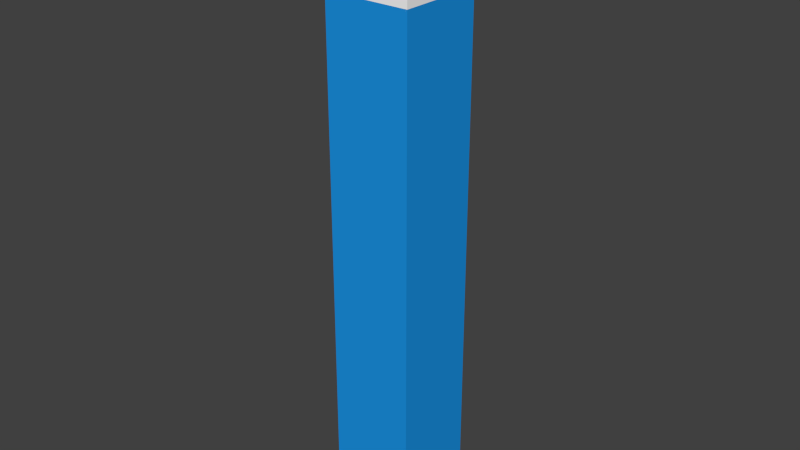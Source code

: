 # Source: Flare.blend  (saved by Blender 2.74.0; exported with 4.5.12 LTS)
import bpy
from mathutils import Matrix  # noqa: F401  (used for matrix-valued properties, if any)

bpy.ops.wm.read_factory_settings(use_empty=True)
scene = bpy.context.scene
scene.name = 'Scene'

# ---- collections
col_collection_1 = bpy.data.collections.new('Collection 1'); scene.collection.children.link(col_collection_1)

# ---- materials (node trees are filled in below, after node groups)
mat_handle = bpy.data.materials.new('Handle')
mat_handle.alpha_threshold = 0.0
mat_handle.use_transparent_shadow = False
mat_handle.diffuse_color = (0.01186, 0.3016, 0.8, 1.0)
mat_handle.roughness = 0.5
mat_white = bpy.data.materials.new('White')
mat_white.alpha_threshold = 0.0
mat_white.use_transparent_shadow = False
mat_white.diffuse_color = (1.0, 1.0, 1.0, 1.0)
mat_white.roughness = 0.5

# ---- material node trees

# ---- world
world_world = bpy.data.worlds.new('World'); scene.world = world_world
world_world.color = (0.05088, 0.05088, 0.05088)
world_world.use_sun_shadow = False
world_world.sun_shadow_jitter_overblur = 0.0
world_world.cycles.sampling_method = 'MANUAL'
world_world.cycles.sample_map_resolution = 256

# ---- meshes
me_cube = bpy.data.meshes.new('Cube')
me_cube.from_pydata([(-0.1, -0.1, -0.1), (-0.1, -0.1, 1.1), (-0.1, 0.1, -0.1), (-0.1, 0.1, 1.1), (0.1, -0.1, -0.1), (0.1, -0.1, 1.1), (0.1, 0.1, -0.1), (0.1, 0.1, 1.1), (-0.1, -0.1, 1.3), (-0.1, 0.1, 1.3), (0.1, 0.1, 1.3), (0.1, -0.1, 1.3)], [], [(1, 3, 2, 0), (3, 7, 6, 2), (7, 5, 4, 6), (5, 1, 0, 4), (0, 2, 6, 4), (1, 5, 11, 8), (11, 10, 9, 8), (5, 7, 10, 11), (7, 3, 9, 10), (3, 1, 8, 9)])
me_cube.polygons.foreach_set('material_index', [0, 0, 0, 0, 0, 1, 1, 1, 1, 1])
me_cube.materials.append(mat_handle)
me_cube.materials.append(mat_white)
me_cube.use_remesh_preserve_volume = False
me_cube.use_remesh_preserve_attributes = False
me_cube.use_mirror_vertex_groups = False
me_cube.update()

# ---- objects
ob_cube = bpy.data.objects.new('Cube', me_cube)

# ---- transforms, parenting, visibility, modifiers, constraints
ob_cube.location = (0.0, 0.0, 0.0)
ob_cube.lineart.crease_threshold = 0.0

# ---- collection membership
col_collection_1.objects.link(ob_cube)

# ---- scene / render settings (as saved in the file)
scene.frame_start = 1; scene.frame_end = 250; scene.frame_set(1)
scene.render.engine = 'BLENDER_EEVEE_NEXT'
scene.render.resolution_percentage = 50
scene.render.dither_intensity = 0.0
scene.cycles.use_denoising = False
scene.cycles.samples = 10
scene.cycles.sampling_pattern = 'TABULATED_SOBOL'
scene.cycles.light_sampling_threshold = 0.0
scene.cycles.use_adaptive_sampling = False
scene.cycles.use_light_tree = False
scene.cycles.blur_glossy = 0.0
scene.cycles.pixel_filter_type = 'GAUSSIAN'
scene.cycles.sample_clamp_indirect = 0.0
scene.view_settings.view_transform = 'Standard'
bpy.context.view_layer.update()

# ---- added for rendering (the .blend has no active camera and no usable light): camera, sun
cam_auto = bpy.data.cameras.new('AutoCamera')
cam_auto.lens = 50.0
cam_auto.sensor_width = 36.0
cam_auto.clip_end = 1000.0
ob_auto_camera = bpy.data.objects.new('AutoCamera', cam_auto)
scene.collection.objects.link(ob_auto_camera)
ob_auto_camera.location = (1.32148, -1.58578, 1.65719)
ob_auto_camera.rotation_euler = (1.09748, -7.21219e-08, 0.694738)
scene.camera = ob_auto_camera
light_auto_sun = bpy.data.lights.new('AutoSun', 'SUN')
light_auto_sun.energy = 3.0
light_auto_sun.angle = 0.0523599
ob_auto_sun = bpy.data.objects.new('AutoSun', light_auto_sun)
scene.collection.objects.link(ob_auto_sun)
ob_auto_sun.rotation_euler = (0.872665, 0.174533, 0.523599)
bpy.context.view_layer.update()
